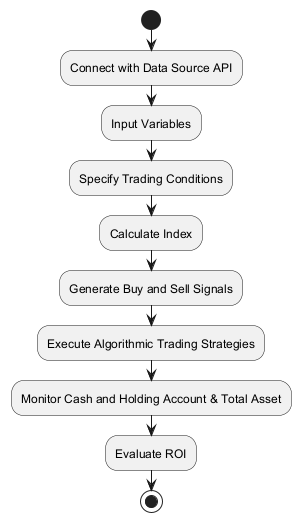

The diagram above was rendered by PlantUML. Its source (embedded in the PNG):
@startuml
start
:Connect with Data Source API;
:Input Variables;
:Specify Trading Conditions;
:Calculate Index;
:Generate Buy and Sell Signals;
:Execute Algorithmic Trading Strategies;
:Monitor Cash and Holding Account & Total Asset;
:Evaluate ROI;
stop
@enduml